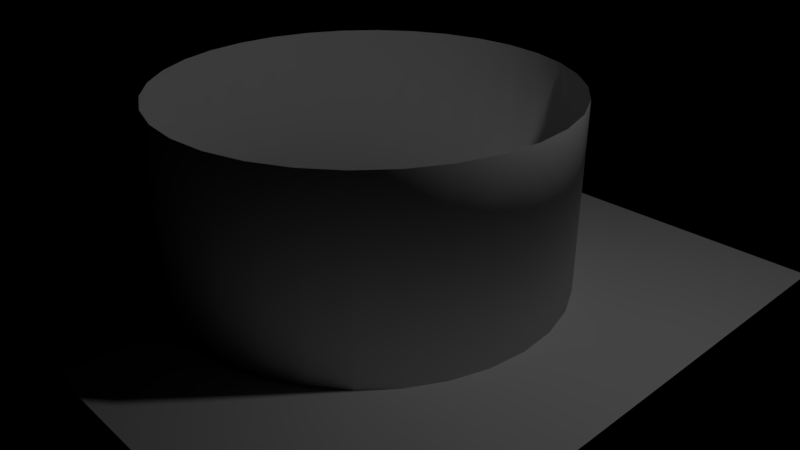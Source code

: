 # Source: sky_depth.blend  (saved by Blender 2.79.0; exported with 4.5.12 LTS)
import bpy
from mathutils import Matrix  # noqa: F401  (used for matrix-valued properties, if any)

bpy.ops.wm.read_factory_settings(use_empty=True)
scene = bpy.context.scene
scene.name = 'Scene'

# ---- collections
col_collection_1 = bpy.data.collections.new('Collection 1'); scene.collection.children.link(col_collection_1)

# ---- world
world_world = bpy.data.worlds.new('World'); scene.world = world_world
world_world.use_nodes = True; world_world.node_tree.nodes.clear()
_N = world_world.node_tree.nodes; _L = world_world.node_tree.links
n0 = _N.new('ShaderNodeOutputWorld'); n0.name = 'World Output'; n0.location = (300, 300)
n0.is_active_output = True
world_world.color = (0.05088, 0.05088, 0.05088)
world_world.use_sun_shadow = False
world_world.sun_shadow_jitter_overblur = 0.0
world_world.cycles.sampling_method = 'MANUAL'

# ---- cameras
cam_camera = bpy.data.cameras.new('Camera')
cam_camera.clip_end = 100.0
cam_camera.lens = 35.0
cam_camera.sensor_width = 32.0
cam_camera.sensor_height = 18.0
cam_camera.ortho_scale = 7.314
cam_camera.dof.focus_distance = 0.0
cam_camera.dof.aperture_fstop = 128.0

# ---- lights
light_lamp = bpy.data.lights.new('Lamp', 'POINT')
light_lamp.transmission_factor = 0.0
light_lamp.cutoff_distance = 30.0
light_lamp.energy = 100.0
light_lamp.shadow_buffer_clip_start = 1.001
light_lamp.shadow_soft_size = 0.1
light_lamp.shadow_maximum_resolution = 0.006
light_lamp.use_absolute_resolution = True

# ---- meshes
me_cylinder_001 = bpy.data.meshes.new('Cylinder.001')
me_cylinder_001.from_pydata([(0.0, 1.0, -2.0), (0.0, 1.0, 2.0), (0.1951, 0.9808, -2.0), (0.1951, 0.9808, 2.0), (0.3827, 0.9239, -2.0), (0.3827, 0.9239, 2.0), (0.5556, 0.8315, -2.0), (0.5556, 0.8315, 2.0), (0.7071, 0.7071, -2.0), (0.7071, 0.7071, 2.0), (0.8315, 0.5556, -2.0), (0.8315, 0.5556, 2.0), (0.9239, 0.3827, -2.0), (0.9239, 0.3827, 2.0), (0.9808, 0.1951, -2.0), (0.9808, 0.1951, 2.0), (1.0, 7.55e-08, -2.0), (1.0, 7.55e-08, 2.0), (0.9808, -0.1951, -2.0), (0.9808, -0.1951, 2.0), (0.9239, -0.3827, -2.0), (0.9239, -0.3827, 2.0), (0.8315, -0.5556, -2.0), (0.8315, -0.5556, 2.0), (0.7071, -0.7071, -2.0), (0.7071, -0.7071, 2.0), (0.5556, -0.8315, -2.0), (0.5556, -0.8315, 2.0), (0.3827, -0.9239, -2.0), (0.3827, -0.9239, 2.0), (0.1951, -0.9808, -2.0), (0.1951, -0.9808, 2.0), (-3.258e-07, -1.0, -2.0), (-3.258e-07, -1.0, 2.0), (-0.1951, -0.9808, -2.0), (-0.1951, -0.9808, 2.0), (-0.3827, -0.9239, -2.0), (-0.3827, -0.9239, 2.0), (-0.5556, -0.8315, -2.0), (-0.5556, -0.8315, 2.0), (-0.7071, -0.7071, -2.0), (-0.7071, -0.7071, 2.0), (-0.8315, -0.5556, -2.0), (-0.8315, -0.5556, 2.0), (-0.9239, -0.3827, -2.0), (-0.9239, -0.3827, 2.0), (-0.9808, -0.1951, -2.0), (-0.9808, -0.1951, 2.0), (-1.0, 9.656e-07, -2.0), (-1.0, 9.656e-07, 2.0), (-0.9808, 0.1951, -2.0), (-0.9808, 0.1951, 2.0), (-0.9239, 0.3827, -2.0), (-0.9239, 0.3827, 2.0), (-0.8315, 0.5556, -2.0), (-0.8315, 0.5556, 2.0), (-0.7071, 0.7071, -2.0), (-0.7071, 0.7071, 2.0), (-0.5556, 0.8315, -2.0), (-0.5556, 0.8315, 2.0), (-0.3827, 0.9239, -2.0), (-0.3827, 0.9239, 2.0), (-0.1951, 0.9808, -2.0), (-0.1951, 0.9808, 2.0)], [], [(0, 1, 3, 2), (2, 3, 5, 4), (4, 5, 7, 6), (6, 7, 9, 8), (8, 9, 11, 10), (10, 11, 13, 12), (12, 13, 15, 14), (14, 15, 17, 16), (16, 17, 19, 18), (18, 19, 21, 20), (20, 21, 23, 22), (22, 23, 25, 24), (24, 25, 27, 26), (26, 27, 29, 28), (28, 29, 31, 30), (30, 31, 33, 32), (32, 33, 35, 34), (34, 35, 37, 36), (36, 37, 39, 38), (38, 39, 41, 40), (40, 41, 43, 42), (42, 43, 45, 44), (44, 45, 47, 46), (46, 47, 49, 48), (48, 49, 51, 50), (50, 51, 53, 52), (52, 53, 55, 54), (54, 55, 57, 56), (56, 57, 59, 58), (58, 59, 61, 60), (60, 61, 63, 62), (62, 63, 1, 0), (0, 2, 4, 6, 8, 10, 12, 14, 16, 18, 20, 22, 24, 26, 28, 30, 32, 34, 36, 38, 40, 42, 44, 46, 48, 50, 52, 54, 56, 58, 60, 62)])
me_cylinder_001.polygons.foreach_set('use_smooth', [True] * 33)
_uv = me_cylinder_001.uv_layers.new(name='UVMap')
_uv.uv.foreach_set('vector', [0.03966, 0.5698, 0.08944, 0.848, 0.02722, 0.8627, 0.01098, 0.5764, 1.011, 0.5764, 1.027, 0.8627, 0.9599, 0.8613, 0.982, 0.5758, 0.982, 0.5758, 0.9599, 0.8613, 0.8994, 0.8444, 0.9535, 0.5681, 0.9535, 0.5681, 0.8994, 0.8444, 0.8511, 0.8164, 0.9258, 0.5536, 0.9258, 0.5536, 0.8511, 0.8164, 0.8134, 0.7818, 0.8994, 0.533, 0.8994, 0.533, 0.8134, 0.7818, 0.7827, 0.7438, 0.8743, 0.5072, 0.8743, 0.5072, 0.7827, 0.7438, 0.7564, 0.7042, 0.8506, 0.477, 0.8506, 0.477, 0.7564, 0.7042, 0.7327, 0.6643, 0.8279, 0.4434, 0.8279, 0.4434, 0.7327, 0.6643, 0.7103, 0.625, 0.8058, 0.4071, 0.8058, 0.4071, 0.7103, 0.625, 0.6883, 0.587, 0.7838, 0.3688, 0.7838, 0.3688, 0.6883, 0.587, 0.6662, 0.5511, 0.7613, 0.3294, 0.7613, 0.3294, 0.6662, 0.5511, 0.6433, 0.518, 0.7372, 0.2895, 0.7372, 0.2895, 0.6433, 0.518, 0.6194, 0.4884, 0.7104, 0.2501, 0.7104, 0.2501, 0.6194, 0.4884, 0.5941, 0.4634, 0.6788, 0.2124, 0.6788, 0.2124, 0.5941, 0.4634, 0.5675, 0.4437, 0.6396, 0.1787, 0.6396, 0.1787, 0.5675, 0.4437, 0.5397, 0.4302, 0.5894, 0.152, 0.5894, 0.152, 0.5397, 0.4302, 0.511, 0.4236, 0.5272, 0.1373, 0.5272, 0.1373, 0.511, 0.4236, 0.482, 0.4242, 0.4599, 0.1387, 0.4599, 0.1387, 0.482, 0.4242, 0.4535, 0.4319, 0.3994, 0.1556, 0.3994, 0.1556, 0.4535, 0.4319, 0.4258, 0.4464, 0.3511, 0.1836, 0.3511, 0.1836, 0.4258, 0.4464, 0.3994, 0.467, 0.3134, 0.2182, 0.3134, 0.2182, 0.3994, 0.467, 0.3743, 0.4928, 0.2827, 0.2562, 0.2827, 0.2562, 0.3743, 0.4928, 0.3506, 0.523, 0.2564, 0.2958, 0.2564, 0.2958, 0.3506, 0.523, 0.3279, 0.5566, 0.2327, 0.3357, 0.2327, 0.3357, 0.3279, 0.5566, 0.3058, 0.5929, 0.2103, 0.375, 0.2103, 0.375, 0.3058, 0.5929, 0.2838, 0.6312, 0.1883, 0.413, 0.1883, 0.413, 0.2838, 0.6312, 0.2613, 0.6706, 0.1662, 0.4489, 0.1662, 0.4489, 0.2613, 0.6706, 0.2372, 0.7105, 0.1433, 0.482, 0.1433, 0.482, 0.2372, 0.7105, 0.2104, 0.7499, 0.1194, 0.5116, 0.1194, 0.5116, 0.2104, 0.7499, 0.1788, 0.7876, 0.09413, 0.5366, 0.09413, 0.5366, 0.1788, 0.7876, 0.1396, 0.8213, 0.0675, 0.5563, 0.0675, 0.5563, 0.1396, 0.8213, 0.08944, 0.848, 0.03966, 0.5698, 0.0, 0.0, 0.0, 0.0, 0.0, 0.0, 0.0, 0.0, 0.0, 0.0, 0.0, 0.0, 0.0, 0.0, 0.0, 0.0, 0.0, 0.0, 0.0, 0.0, 0.0, 0.0, 0.0, 0.0, 0.0, 0.0, 0.0, 0.0, 0.0, 0.0, 0.0, 0.0, 0.0, 0.0, 0.0, 0.0, 0.0, 0.0, 0.0, 0.0, 0.0, 0.0, 0.0, 0.0, 0.0, 0.0, 0.0, 0.0, 0.0, 0.0, 0.0, 0.0, 0.0, 0.0, 0.0, 0.0, 0.0, 0.0, 0.0, 0.0, 0.0, 0.0, 0.0, 0.0])
me_cylinder_001.use_remesh_preserve_volume = False
me_cylinder_001.use_remesh_preserve_attributes = False
me_cylinder_001.use_mirror_vertex_groups = False
me_cylinder_001.update()
me_plane = bpy.data.meshes.new('Plane')
me_plane.from_pydata([(-3.0, -3.0, 0.0), (3.0, -3.0, 0.0), (-3.0, 3.0, 0.0), (3.0, 3.0, 0.0)], [], [(0, 1, 3, 2)])
_uv = me_plane.uv_layers.new(name='UVMap')
_uv.uv.foreach_set('vector', [0.005343, 0.0005276, 3.005, 0.0005276, 3.005, 3.001, 0.005343, 3.001])
me_plane.use_remesh_preserve_volume = False
me_plane.use_remesh_preserve_attributes = False
me_plane.use_mirror_vertex_groups = False
me_plane.update()

# ---- objects
ob_cylinder = bpy.data.objects.new('Cylinder', me_cylinder_001)
ob_plane = bpy.data.objects.new('Plane', me_plane)
ob_lamp = bpy.data.objects.new('Lamp', light_lamp)
ob_camera = bpy.data.objects.new('Camera', cam_camera)

# ---- transforms, parenting, visibility, modifiers, constraints
ob_cylinder.location = (0.0, 0.0, 1.0)
ob_cylinder.scale = (2.586, 2.586, 0.6262)
ob_cylinder.lineart.crease_threshold = 0.0
ob_plane.location = (0.01069, 0.001055, -0.2106)
ob_plane.scale = (1.315, 1.315, 1.315)
ob_plane.lineart.crease_threshold = 0.0
ob_lamp.location = (4.076, 1.005, 5.904)
ob_lamp.rotation_euler = (0.6503, 0.05522, 1.866)
ob_lamp.lock_rotations_4d = False
ob_lamp.empty_display_type = 'ARROWS'
ob_lamp.color = (0.0, 0.0, 0.0, 0.0)
ob_lamp.lineart.crease_threshold = 0.0
ob_camera.location = (7.481, -6.508, 5.344)
ob_camera.rotation_euler = (1.109, 0.0, 0.8149)
ob_camera.lock_rotations_4d = False
ob_camera.empty_display_type = 'ARROWS'
ob_camera.color = (0.0, 0.0, 0.0, 0.0)
ob_camera.display_type = 'WIRE'
ob_camera.lineart.crease_threshold = 0.0

# ---- collection membership
col_collection_1.objects.link(ob_cylinder)
col_collection_1.objects.link(ob_plane)
col_collection_1.objects.link(ob_lamp)
col_collection_1.objects.link(ob_camera)

# ---- scene / render settings (as saved in the file)
scene.camera = ob_camera
scene.frame_start = 1; scene.frame_end = 250; scene.frame_set(1)
scene.render.engine = 'BLENDER_EEVEE_NEXT'
scene.render.resolution_percentage = 50
scene.render.dither_intensity = 0.0
scene.cycles.use_denoising = False
scene.cycles.samples = 128
scene.cycles.sampling_pattern = 'TABULATED_SOBOL'
scene.cycles.use_adaptive_sampling = False
scene.cycles.use_light_tree = False
scene.cycles.blur_glossy = 0.0
scene.cycles.sample_clamp_indirect = 0.0
scene.view_settings.view_transform = 'Standard'
bpy.context.view_layer.update()
